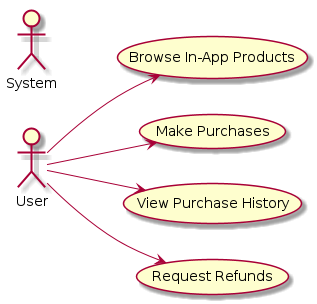

The diagram above was rendered by PlantUML. Its source (embedded in the PNG):
@startuml

actor User
actor System

left to right direction

User --> (Browse In-App Products)
User --> (Make Purchases)
User --> (View Purchase History)
User --> (Request Refunds)

@enduml